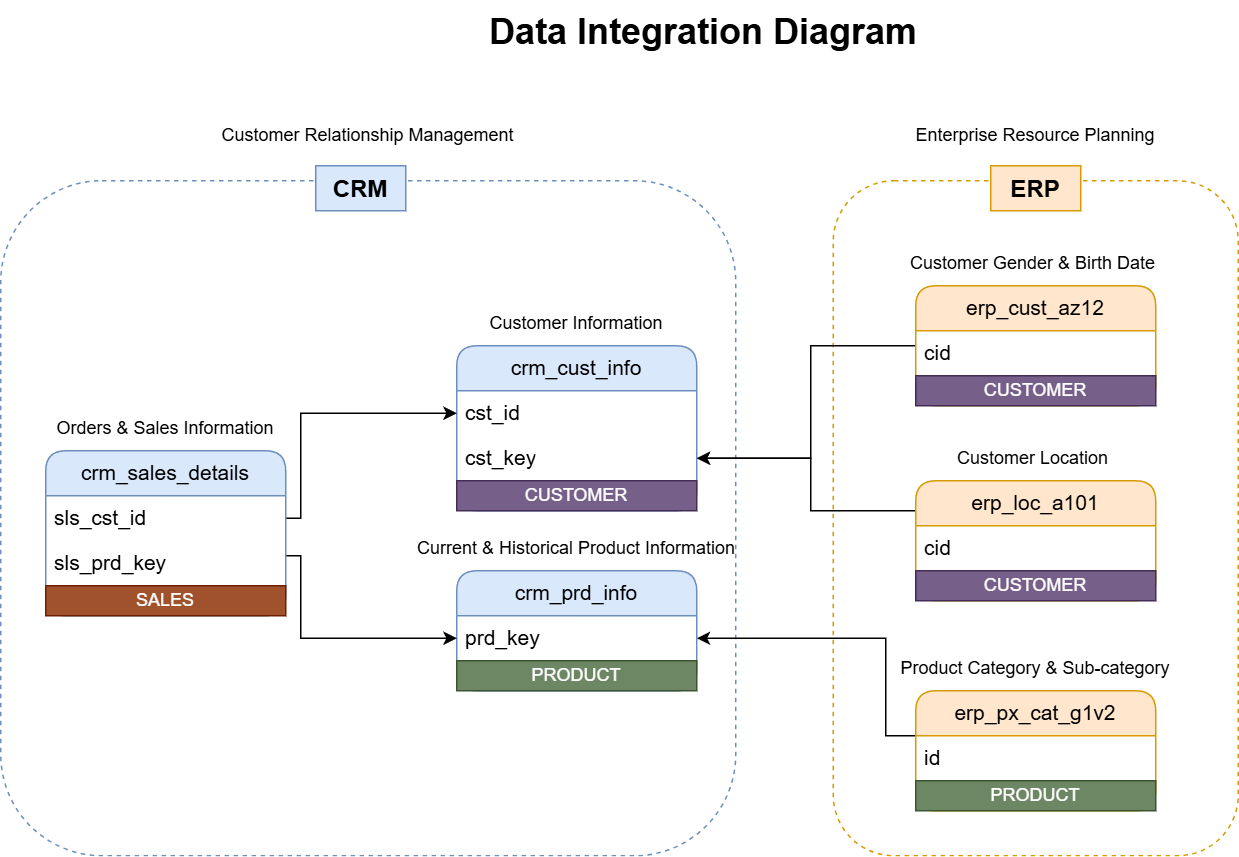

The diagram above was exported from draw.io. Its source (the exported page's mxGraphModel, read from the mxfile embedded in the PNG):
<mxGraphModel dx="1442" dy="1026" grid="1" gridSize="10" guides="1" tooltips="1" connect="1" arrows="1" fold="1" page="0" pageScale="1" pageWidth="827" pageHeight="1169" math="0" shadow="0">
  <root>
    <mxCell id="0" />
    <mxCell id="1" parent="0" />
    <mxCell id="PDUj107514w1eVhhPscS-25" value="" style="rounded=1;whiteSpace=wrap;html=1;fillColor=none;dashed=1;strokeColor=#d79b00;" parent="1" vertex="1">
      <mxGeometry x="525" y="70" width="270" height="450" as="geometry" />
    </mxCell>
    <mxCell id="PDUj107514w1eVhhPscS-26" value="" style="rounded=1;whiteSpace=wrap;html=1;fillColor=none;dashed=1;strokeColor=#6c8ebf;" parent="1" vertex="1">
      <mxGeometry x="-30" y="70" width="490" height="450" as="geometry" />
    </mxCell>
    <mxCell id="PDUj107514w1eVhhPscS-1" value="crm_cust_info" style="swimlane;fontStyle=0;childLayout=stackLayout;horizontal=1;startSize=30;horizontalStack=0;resizeParent=1;resizeParentMax=0;resizeLast=0;collapsible=1;marginBottom=0;whiteSpace=wrap;html=1;rounded=1;fillColor=#dae8fc;strokeColor=#6c8ebf;fontSize=14;" parent="1" vertex="1">
      <mxGeometry x="274" y="180" width="160" height="110" as="geometry" />
    </mxCell>
    <mxCell id="PDUj107514w1eVhhPscS-2" value="cst_id" style="text;align=left;verticalAlign=middle;spacingLeft=4;spacingRight=4;overflow=hidden;points=[[0,0.5],[1,0.5]];portConstraint=eastwest;rotatable=0;whiteSpace=wrap;html=1;fontSize=14;" parent="PDUj107514w1eVhhPscS-1" vertex="1">
      <mxGeometry y="30" width="160" height="30" as="geometry" />
    </mxCell>
    <mxCell id="PDUj107514w1eVhhPscS-19" value="cst_key" style="text;align=left;verticalAlign=middle;spacingLeft=4;spacingRight=4;overflow=hidden;points=[[0,0.5],[1,0.5]];portConstraint=eastwest;rotatable=0;whiteSpace=wrap;html=1;fontSize=14;" parent="PDUj107514w1eVhhPscS-1" vertex="1">
      <mxGeometry y="60" width="160" height="30" as="geometry" />
    </mxCell>
    <mxCell id="PoIKEtmWMzO88T-UA_Qp-11" value="CUSTOMER" style="text;html=1;strokeColor=#432D57;fillColor=#76608a;align=center;verticalAlign=middle;whiteSpace=wrap;overflow=hidden;fontColor=#ffffff;" parent="PDUj107514w1eVhhPscS-1" vertex="1">
      <mxGeometry y="90" width="160" height="20" as="geometry" />
    </mxCell>
    <mxCell id="PDUj107514w1eVhhPscS-6" value="crm_prd_info" style="swimlane;fontStyle=0;childLayout=stackLayout;horizontal=1;startSize=30;horizontalStack=0;resizeParent=1;resizeParentMax=0;resizeLast=0;collapsible=1;marginBottom=0;whiteSpace=wrap;html=1;rounded=1;fillColor=#dae8fc;strokeColor=#6c8ebf;fontSize=14;" parent="1" vertex="1">
      <mxGeometry x="274" y="330" width="160" height="80" as="geometry" />
    </mxCell>
    <mxCell id="PDUj107514w1eVhhPscS-7" value="prd_key" style="text;align=left;verticalAlign=middle;spacingLeft=4;spacingRight=4;overflow=hidden;points=[[0,0.5],[1,0.5]];portConstraint=eastwest;rotatable=0;whiteSpace=wrap;html=1;fontSize=14;" parent="PDUj107514w1eVhhPscS-6" vertex="1">
      <mxGeometry y="30" width="160" height="30" as="geometry" />
    </mxCell>
    <mxCell id="PoIKEtmWMzO88T-UA_Qp-7" value="PRODUCT" style="text;html=1;strokeColor=#3A5431;fillColor=#6d8764;align=center;verticalAlign=middle;whiteSpace=wrap;overflow=hidden;fontColor=#ffffff;" parent="PDUj107514w1eVhhPscS-6" vertex="1">
      <mxGeometry y="60" width="160" height="20" as="geometry" />
    </mxCell>
    <mxCell id="PDUj107514w1eVhhPscS-11" style="edgeStyle=orthogonalEdgeStyle;rounded=0;orthogonalLoop=1;jettySize=auto;html=1;entryX=0;entryY=0.5;entryDx=0;entryDy=0;fontSize=14;" parent="1" source="PDUj107514w1eVhhPscS-8" target="PDUj107514w1eVhhPscS-2" edge="1">
      <mxGeometry relative="1" as="geometry">
        <Array as="points">
          <mxPoint x="170" y="295" />
          <mxPoint x="170" y="225" />
        </Array>
      </mxGeometry>
    </mxCell>
    <mxCell id="PDUj107514w1eVhhPscS-12" style="edgeStyle=orthogonalEdgeStyle;rounded=0;orthogonalLoop=1;jettySize=auto;html=1;entryX=0;entryY=0.5;entryDx=0;entryDy=0;fontSize=14;" parent="1" source="PDUj107514w1eVhhPscS-8" target="PDUj107514w1eVhhPscS-7" edge="1">
      <mxGeometry relative="1" as="geometry">
        <Array as="points">
          <mxPoint x="170" y="320" />
          <mxPoint x="170" y="375" />
        </Array>
      </mxGeometry>
    </mxCell>
    <mxCell id="PDUj107514w1eVhhPscS-8" value="crm_sales_details" style="swimlane;fontStyle=0;childLayout=stackLayout;horizontal=1;startSize=30;horizontalStack=0;resizeParent=1;resizeParentMax=0;resizeLast=0;collapsible=1;marginBottom=0;whiteSpace=wrap;html=1;rounded=1;fillColor=#dae8fc;strokeColor=#6c8ebf;fontSize=14;" parent="1" vertex="1">
      <mxGeometry y="250" width="160" height="110" as="geometry" />
    </mxCell>
    <mxCell id="PDUj107514w1eVhhPscS-9" value="sls_cst_id" style="text;align=left;verticalAlign=middle;spacingLeft=4;spacingRight=4;overflow=hidden;points=[[0,0.5],[1,0.5]];portConstraint=eastwest;rotatable=0;whiteSpace=wrap;html=1;fontSize=14;" parent="PDUj107514w1eVhhPscS-8" vertex="1">
      <mxGeometry y="30" width="160" height="30" as="geometry" />
    </mxCell>
    <mxCell id="PDUj107514w1eVhhPscS-10" value="sls_prd_key" style="text;align=left;verticalAlign=middle;spacingLeft=4;spacingRight=4;overflow=hidden;points=[[0,0.5],[1,0.5]];portConstraint=eastwest;rotatable=0;whiteSpace=wrap;html=1;fontSize=14;" parent="PDUj107514w1eVhhPscS-8" vertex="1">
      <mxGeometry y="60" width="160" height="30" as="geometry" />
    </mxCell>
    <mxCell id="PoIKEtmWMzO88T-UA_Qp-12" value="SALES" style="text;html=1;strokeColor=#6D1F00;fillColor=#a0522d;align=center;verticalAlign=middle;whiteSpace=wrap;overflow=hidden;fontColor=#ffffff;" parent="PDUj107514w1eVhhPscS-8" vertex="1">
      <mxGeometry y="90" width="160" height="20" as="geometry" />
    </mxCell>
    <mxCell id="PDUj107514w1eVhhPscS-23" style="edgeStyle=orthogonalEdgeStyle;rounded=0;orthogonalLoop=1;jettySize=auto;html=1;entryX=1;entryY=0.5;entryDx=0;entryDy=0;" parent="1" source="PDUj107514w1eVhhPscS-13" target="PDUj107514w1eVhhPscS-7" edge="1">
      <mxGeometry relative="1" as="geometry">
        <Array as="points">
          <mxPoint x="560" y="440" />
          <mxPoint x="560" y="375" />
        </Array>
      </mxGeometry>
    </mxCell>
    <mxCell id="PDUj107514w1eVhhPscS-13" value="erp_px_cat_g1v2" style="swimlane;fontStyle=0;childLayout=stackLayout;horizontal=1;startSize=30;horizontalStack=0;resizeParent=1;resizeParentMax=0;resizeLast=0;collapsible=1;marginBottom=0;whiteSpace=wrap;html=1;rounded=1;fillColor=#ffe6cc;strokeColor=#d79b00;fontSize=14;" parent="1" vertex="1">
      <mxGeometry x="580" y="410" width="160" height="80" as="geometry" />
    </mxCell>
    <mxCell id="PDUj107514w1eVhhPscS-14" value="id" style="text;align=left;verticalAlign=middle;spacingLeft=4;spacingRight=4;overflow=hidden;points=[[0,0.5],[1,0.5]];portConstraint=eastwest;rotatable=0;whiteSpace=wrap;html=1;fontSize=14;" parent="PDUj107514w1eVhhPscS-13" vertex="1">
      <mxGeometry y="30" width="160" height="30" as="geometry" />
    </mxCell>
    <mxCell id="PoIKEtmWMzO88T-UA_Qp-8" value="PRODUCT" style="text;html=1;strokeColor=#3A5431;fillColor=#6d8764;align=center;verticalAlign=middle;whiteSpace=wrap;overflow=hidden;fontColor=#ffffff;" parent="PDUj107514w1eVhhPscS-13" vertex="1">
      <mxGeometry y="60" width="160" height="20" as="geometry" />
    </mxCell>
    <mxCell id="PDUj107514w1eVhhPscS-20" style="edgeStyle=orthogonalEdgeStyle;rounded=0;orthogonalLoop=1;jettySize=auto;html=1;entryX=1;entryY=0.5;entryDx=0;entryDy=0;" parent="1" source="PDUj107514w1eVhhPscS-15" target="PDUj107514w1eVhhPscS-19" edge="1">
      <mxGeometry relative="1" as="geometry">
        <Array as="points">
          <mxPoint x="510" y="180" />
          <mxPoint x="510" y="255" />
        </Array>
      </mxGeometry>
    </mxCell>
    <mxCell id="PDUj107514w1eVhhPscS-15" value="erp_cust_az12" style="swimlane;fontStyle=0;childLayout=stackLayout;horizontal=1;startSize=30;horizontalStack=0;resizeParent=1;resizeParentMax=0;resizeLast=0;collapsible=1;marginBottom=0;whiteSpace=wrap;html=1;rounded=1;fillColor=#ffe6cc;strokeColor=#d79b00;fontSize=14;" parent="1" vertex="1">
      <mxGeometry x="580" y="140" width="160" height="80" as="geometry" />
    </mxCell>
    <mxCell id="PDUj107514w1eVhhPscS-16" value="cid" style="text;align=left;verticalAlign=middle;spacingLeft=4;spacingRight=4;overflow=hidden;points=[[0,0.5],[1,0.5]];portConstraint=eastwest;rotatable=0;whiteSpace=wrap;html=1;fontSize=14;" parent="PDUj107514w1eVhhPscS-15" vertex="1">
      <mxGeometry y="30" width="160" height="30" as="geometry" />
    </mxCell>
    <mxCell id="PoIKEtmWMzO88T-UA_Qp-10" value="CUSTOMER" style="text;html=1;strokeColor=#432D57;fillColor=#76608a;align=center;verticalAlign=middle;whiteSpace=wrap;overflow=hidden;fontColor=#ffffff;" parent="PDUj107514w1eVhhPscS-15" vertex="1">
      <mxGeometry y="60" width="160" height="20" as="geometry" />
    </mxCell>
    <mxCell id="PDUj107514w1eVhhPscS-21" style="edgeStyle=orthogonalEdgeStyle;rounded=0;orthogonalLoop=1;jettySize=auto;html=1;entryX=1;entryY=0.5;entryDx=0;entryDy=0;" parent="1" source="PDUj107514w1eVhhPscS-17" target="PDUj107514w1eVhhPscS-19" edge="1">
      <mxGeometry relative="1" as="geometry">
        <Array as="points">
          <mxPoint x="510" y="290" />
          <mxPoint x="510" y="255" />
        </Array>
      </mxGeometry>
    </mxCell>
    <mxCell id="PDUj107514w1eVhhPscS-17" value="erp_loc_a101" style="swimlane;fontStyle=0;childLayout=stackLayout;horizontal=1;startSize=30;horizontalStack=0;resizeParent=1;resizeParentMax=0;resizeLast=0;collapsible=1;marginBottom=0;whiteSpace=wrap;html=1;rounded=1;fillColor=#ffe6cc;strokeColor=#d79b00;fontSize=14;" parent="1" vertex="1">
      <mxGeometry x="580" y="270" width="160" height="80" as="geometry" />
    </mxCell>
    <mxCell id="PDUj107514w1eVhhPscS-18" value="cid" style="text;align=left;verticalAlign=middle;spacingLeft=4;spacingRight=4;overflow=hidden;points=[[0,0.5],[1,0.5]];portConstraint=eastwest;rotatable=0;whiteSpace=wrap;html=1;fontSize=14;" parent="PDUj107514w1eVhhPscS-17" vertex="1">
      <mxGeometry y="30" width="160" height="30" as="geometry" />
    </mxCell>
    <mxCell id="PoIKEtmWMzO88T-UA_Qp-9" value="CUSTOMER" style="text;html=1;strokeColor=#432D57;fillColor=#76608a;align=center;verticalAlign=middle;whiteSpace=wrap;overflow=hidden;fontColor=#ffffff;" parent="PDUj107514w1eVhhPscS-17" vertex="1">
      <mxGeometry y="60" width="160" height="20" as="geometry" />
    </mxCell>
    <mxCell id="PDUj107514w1eVhhPscS-27" value="&lt;b&gt;&lt;font style=&quot;font-size: 16px;&quot;&gt;CRM&lt;/font&gt;&lt;/b&gt;" style="text;html=1;align=center;verticalAlign=middle;whiteSpace=wrap;rounded=0;fillColor=#dae8fc;strokeColor=#6c8ebf;" parent="1" vertex="1">
      <mxGeometry x="180" y="60" width="60" height="30" as="geometry" />
    </mxCell>
    <mxCell id="PDUj107514w1eVhhPscS-28" value="&lt;b&gt;&lt;font style=&quot;font-size: 16px;&quot;&gt;ERP&lt;/font&gt;&lt;/b&gt;" style="text;html=1;align=center;verticalAlign=middle;whiteSpace=wrap;rounded=0;fillColor=#ffe6cc;strokeColor=#d79b00;" parent="1" vertex="1">
      <mxGeometry x="630" y="60" width="60" height="30" as="geometry" />
    </mxCell>
    <mxCell id="PoIKEtmWMzO88T-UA_Qp-1" value="Customer Information" style="text;html=1;align=center;verticalAlign=middle;whiteSpace=wrap;rounded=0;" parent="1" vertex="1">
      <mxGeometry x="294" y="150" width="120" height="30" as="geometry" />
    </mxCell>
    <mxCell id="PoIKEtmWMzO88T-UA_Qp-2" value="Current &amp;amp; Historical Product Information" style="text;html=1;align=center;verticalAlign=middle;whiteSpace=wrap;rounded=0;" parent="1" vertex="1">
      <mxGeometry x="237" y="300" width="234" height="30" as="geometry" />
    </mxCell>
    <mxCell id="PoIKEtmWMzO88T-UA_Qp-3" value="Orders &amp;amp; Sales Information" style="text;html=1;align=center;verticalAlign=middle;whiteSpace=wrap;rounded=0;" parent="1" vertex="1">
      <mxGeometry y="220" width="160" height="30" as="geometry" />
    </mxCell>
    <mxCell id="PoIKEtmWMzO88T-UA_Qp-4" value="Customer Gender &amp;amp; Birth Date&amp;nbsp;" style="text;html=1;align=center;verticalAlign=middle;whiteSpace=wrap;rounded=0;" parent="1" vertex="1">
      <mxGeometry x="543" y="110" width="234" height="30" as="geometry" />
    </mxCell>
    <mxCell id="PoIKEtmWMzO88T-UA_Qp-5" value="Customer Location&amp;nbsp;" style="text;html=1;align=center;verticalAlign=middle;whiteSpace=wrap;rounded=0;" parent="1" vertex="1">
      <mxGeometry x="543" y="240" width="234" height="30" as="geometry" />
    </mxCell>
    <mxCell id="PoIKEtmWMzO88T-UA_Qp-6" value="Product Category &amp;amp; Sub-category" style="text;html=1;align=center;verticalAlign=middle;whiteSpace=wrap;rounded=0;" parent="1" vertex="1">
      <mxGeometry x="543" y="380" width="234" height="30" as="geometry" />
    </mxCell>
    <mxCell id="2Q60jxikUHc42q_5blfa-2" value="&lt;div&gt;Enterprise Resource Planning&lt;/div&gt;" style="text;html=1;align=center;verticalAlign=middle;whiteSpace=wrap;rounded=0;" parent="1" vertex="1">
      <mxGeometry x="555" y="30" width="210" height="20" as="geometry" />
    </mxCell>
    <mxCell id="2Q60jxikUHc42q_5blfa-3" value="&lt;div&gt;Customer Relationship Management&lt;/div&gt;" style="text;html=1;align=center;verticalAlign=middle;whiteSpace=wrap;rounded=0;" parent="1" vertex="1">
      <mxGeometry x="110" y="30" width="210" height="20" as="geometry" />
    </mxCell>
    <mxCell id="pm8IsdX4o2-FrO7lqHiS-1" value="&lt;h1 style=&quot;margin-top: 0px;&quot;&gt;Data Integration Diagram&lt;br&gt;&lt;/h1&gt;" style="text;html=1;whiteSpace=wrap;overflow=hidden;rounded=0;" vertex="1" parent="1">
      <mxGeometry x="294" y="-50" width="297" height="40" as="geometry" />
    </mxCell>
  </root>
</mxGraphModel>